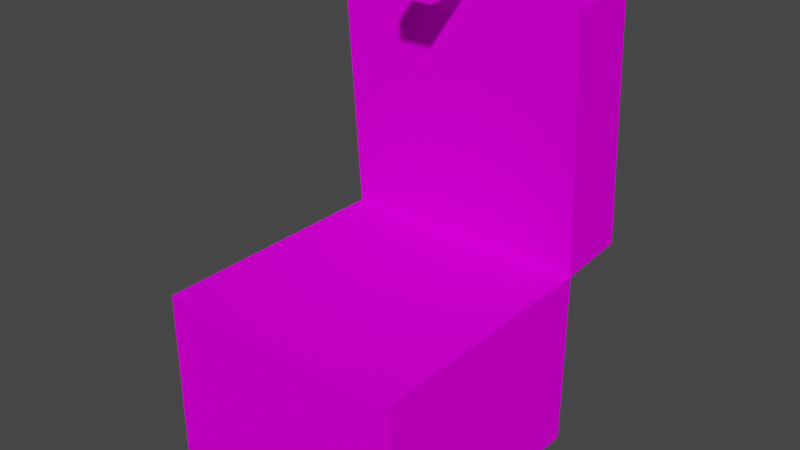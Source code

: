# Source: chest_open.blend  (saved by Blender 2.81.16; exported with 4.5.12 LTS)
import bpy
from mathutils import Matrix  # noqa: F401  (used for matrix-valued properties, if any)

bpy.ops.wm.read_factory_settings(use_empty=True)
scene = bpy.context.scene
scene.name = 'Scene'

# ---- collections
col_collection = bpy.data.collections.new('Collection'); scene.collection.children.link(col_collection)

# ---- images (referenced by path relative to the original .blend; pixels are not part of the script)
import os
ASSET_DIR = os.environ.get("B2B_ASSET_DIR", "")  # directory of the original .blend (textures are referenced by path, not embedded)
HERE = os.path.dirname(os.path.abspath(__file__))  # packed textures are extracted next to this script under _unpacked/

def load_image(name, relpath, width, height, colorspace="sRGB"):
    """Load a texture the original file referenced (path relative to the .blend, or extracted next to this script)."""
    p = next((c for c in (os.path.join(HERE, relpath), os.path.join(ASSET_DIR, relpath)) if relpath and os.path.exists(c)), "")
    if p:
        img = bpy.data.images.load(p, check_existing=True)
        img.name = name
    else:  # same state as the original file: an image datablock whose file is absent (Cycles renders it pink)
        img = bpy.data.images.new(name, width, height)
        img.source = "FILE"
        img.filepath = "//" + (relpath or name)
    img.colorspace_settings.name = colorspace
    return img
img_chest_png = load_image('chest.png', 'chest.png', 1024, 1024, 'sRGB')

# ---- materials (node trees are filled in below, after node groups)
mat_material_001 = bpy.data.materials.new('Material.001')
mat_material_001.use_transparent_shadow = False

# ---- material node trees
mat_material_001.use_nodes = True; mat_material_001.node_tree.nodes.clear()
_N = mat_material_001.node_tree.nodes; _L = mat_material_001.node_tree.links
n0 = _N.new('ShaderNodeOutputMaterial'); n0.name = 'Material Output'; n0.location = (300, 300)
n1 = _N.new('ShaderNodeBsdfPrincipled'); n1.name = 'Principled BSDF'; n1.location = (10, 300)
n1.distribution = 'GGX'
n1.subsurface_method = 'BURLEY'
n1.inputs[2].default_value = 1.0
n1.inputs[3].default_value = 1.45
n1.inputs[13].default_value = 0.0
n1.inputs[27].default_value = (0.0, 0.0, 0.0, 1.0)
n1.inputs[28].default_value = 1.0
n2 = _N.new('ShaderNodeTexImage'); n2.name = 'Image Texture'; n2.location = (-300, 231)
n2.image = img_chest_png
n2.interpolation = 'Closest'
_L.new(n1.outputs[0], n0.inputs[0])
_L.new(n2.outputs[0], n1.inputs[0])
n0.is_active_output = True

# ---- world
world_world = bpy.data.worlds.new('World'); scene.world = world_world
world_world.use_nodes = True; world_world.node_tree.nodes.clear()
_N = world_world.node_tree.nodes; _L = world_world.node_tree.links
n0 = _N.new('ShaderNodeOutputWorld'); n0.name = 'World Output'; n0.location = (300, 300)
n1 = _N.new('ShaderNodeBackground'); n1.name = 'Background'; n1.location = (10, 300)
n1.inputs[0].default_value = (0.05088, 0.05088, 0.05088, 1.0)
_L.new(n1.outputs[0], n0.inputs[0])
n0.is_active_output = True
world_world.color = (0.05088, 0.05088, 0.05088)
world_world.use_sun_shadow = False
world_world.sun_shadow_jitter_overblur = 0.0

# ---- meshes
me_cube_002 = bpy.data.meshes.new('Cube.002')
me_cube_002.from_pydata([(-0.4375, -0.4375, -0.5), (0.4375, -0.4375, -0.5), (-0.4375, 0.4375, -0.5), (0.4375, 0.4375, -0.5), (-0.4375, 0.4375, 0.125), (0.4375, -0.4375, 0.125), (0.4375, 0.4375, 0.125), (-0.4375, -0.4375, 0.125)], [], [(3, 1, 0, 2), (5, 7, 0, 1), (7, 4, 2, 0), (4, 6, 3, 2), (1, 3, 6, 5), (5, 6, 4, 7)])
_uv = me_cube_002.uv_layers.new(name='UVMap')
_uv.uv.foreach_set('vector', [0.6563, 0.7031, 0.6563, 0.4844, 0.4375, 0.4844, 0.4375, 0.7031, 0.4375, 0.4844, 0.2188, 0.4844, 0.2188, 0.3281, 0.4375, 0.3281, -2.98e-08, 0.3281, 0.2188, 0.3281, 0.2188, 0.4844, 2.98e-08, 0.4844, 0.6563, 0.3281, 0.875, 0.3281, 0.875, 0.4844, 0.6563, 0.4844, 0.4375, 0.3281, 0.6563, 0.3281, 0.6563, 0.4844, 0.4375, 0.4844, 0.4375, 0.4844, 0.4375, 0.7031, 0.2188, 0.7031, 0.2188, 0.4844])
me_cube_002.materials.append(mat_material_001)
me_cube_002.use_remesh_fix_poles = True
me_cube_002.use_remesh_preserve_attributes = False
me_cube_002.use_mirror_vertex_groups = False
me_cube_002.update()
me_cube_004 = bpy.data.meshes.new('Cube.004')
me_cube_004.from_pydata([(0.0625, -0.875, -0.1875), (-0.0625, -0.875, -0.1875), (0.0625, -0.875, 0.0625), (-0.0625, -0.875, 0.0625), (-0.0625, -0.9375, 0.0625), (0.0625, -0.9375, 0.0625), (-0.0625, -0.9375, -0.1875), (0.0625, -0.9375, -0.1875), (-0.4375, 0.0, -2.384e-07), (0.4375, -0.875, -1.192e-07), (0.4375, 0.0, 0.0), (-0.4375, -0.875, -1.192e-07), (0.4375, -0.875, 0.25), (-0.4375, -0.875, 0.25), (0.4375, 0.0, 0.25), (-0.4375, 0.0, 0.25)], [], [(1, 6, 4, 3), (0, 2, 5, 7), (2, 3, 4, 5), (5, 4, 6, 7), (1, 0, 7, 6), (2, 0, 1, 3), (12, 13, 11, 9), (9, 10, 14, 12), (14, 10, 8, 15), (15, 8, 11, 13), (15, 13, 12, 14), (9, 11, 8, 10)])
_uv = me_cube_004.uv_layers.new(name='UVMap')
_uv.uv.foreach_set('vector', [0.0, 0.9219, 0.01563, 0.9219, 0.01562, 0.9844, 0.0, 0.9844, 0.0625, 0.9219, 0.0625, 0.9844, 0.04688, 0.9844, 0.04688, 0.9219, 0.04687, 1.0, 0.01562, 1.0, 0.01562, 0.9844, 0.04688, 0.9844, 0.04688, 0.9844, 0.01562, 0.9844, 0.01563, 0.9219, 0.04688, 0.9219, 0.04688, 0.9844, 0.07812, 0.9844, 0.07812, 1.0, 0.04687, 1.0, 0.0625, 0.9844, 0.0625, 0.9219, 0.09375, 0.9219, 0.09375, 0.9844, 0.4375, 0.7812, 0.2187, 0.7812, 0.2188, 0.7031, 0.4375, 0.7031, 0.4375, 0.7031, 0.6563, 0.7031, 0.6562, 0.7812, 0.4375, 0.7812, 0.6562, 0.7812, 0.6563, 0.7031, 0.875, 0.7031, 0.875, 0.7813, -1.192e-07, 0.7812, 1.192e-07, 0.7031, 0.2188, 0.7031, 0.2187, 0.7812, 0.2188, 1.0, 0.2187, 0.7812, 0.4375, 0.7812, 0.4375, 1.0, 0.6562, 0.7812, 0.4375, 0.7812, 0.4375, 1.0, 0.6562, 1.0])
me_cube_004.materials.append(mat_material_001)
me_cube_004.use_remesh_fix_poles = True
me_cube_004.use_remesh_preserve_attributes = False
me_cube_004.use_mirror_vertex_groups = False
me_cube_004.update()

# ---- objects
ob_bottom = bpy.data.objects.new('Bottom', me_cube_002)
ob_top = bpy.data.objects.new('Top', me_cube_004)

# ---- transforms, parenting, visibility, modifiers, constraints
ob_bottom.location = (0.0, 0.0, 0.0)
ob_bottom.lineart.crease_threshold = 0.0
ob_top.location = (0.0, 0.4375, 0.125)
ob_top.rotation_euler = (-1.498, 0.0, 0.0)
ob_top.lineart.crease_threshold = 0.0

# ---- collection membership
col_collection.objects.link(ob_bottom)
col_collection.objects.link(ob_top)

# ---- scene / render settings (as saved in the file)
scene.frame_start = 1; scene.frame_end = 24; scene.frame_set(21)
scene.render.engine = 'BLENDER_EEVEE_NEXT'
scene.cycles.use_denoising = False
scene.cycles.samples = 128
scene.cycles.sampling_pattern = 'TABULATED_SOBOL'
scene.cycles.use_adaptive_sampling = False
scene.cycles.use_light_tree = False
scene.view_settings.view_transform = 'Filmic'
bpy.context.view_layer.update()

# ---- added for rendering (the .blend has no active camera and no usable light): camera, sun
cam_auto = bpy.data.cameras.new('AutoCamera')
cam_auto.lens = 50.0
cam_auto.sensor_width = 36.0
cam_auto.clip_end = 1000.0
ob_auto_camera = bpy.data.objects.new('AutoCamera', cam_auto)
scene.collection.objects.link(ob_auto_camera)
ob_auto_camera.location = (1.9672, -2.23598, 1.8629)
ob_auto_camera.rotation_euler = (1.09748, -7.21219e-08, 0.694738)
scene.camera = ob_auto_camera
light_auto_sun = bpy.data.lights.new('AutoSun', 'SUN')
light_auto_sun.energy = 3.0
light_auto_sun.angle = 0.0523599
ob_auto_sun = bpy.data.objects.new('AutoSun', light_auto_sun)
scene.collection.objects.link(ob_auto_sun)
ob_auto_sun.rotation_euler = (0.872665, 0.174533, 0.523599)
bpy.context.view_layer.update()
